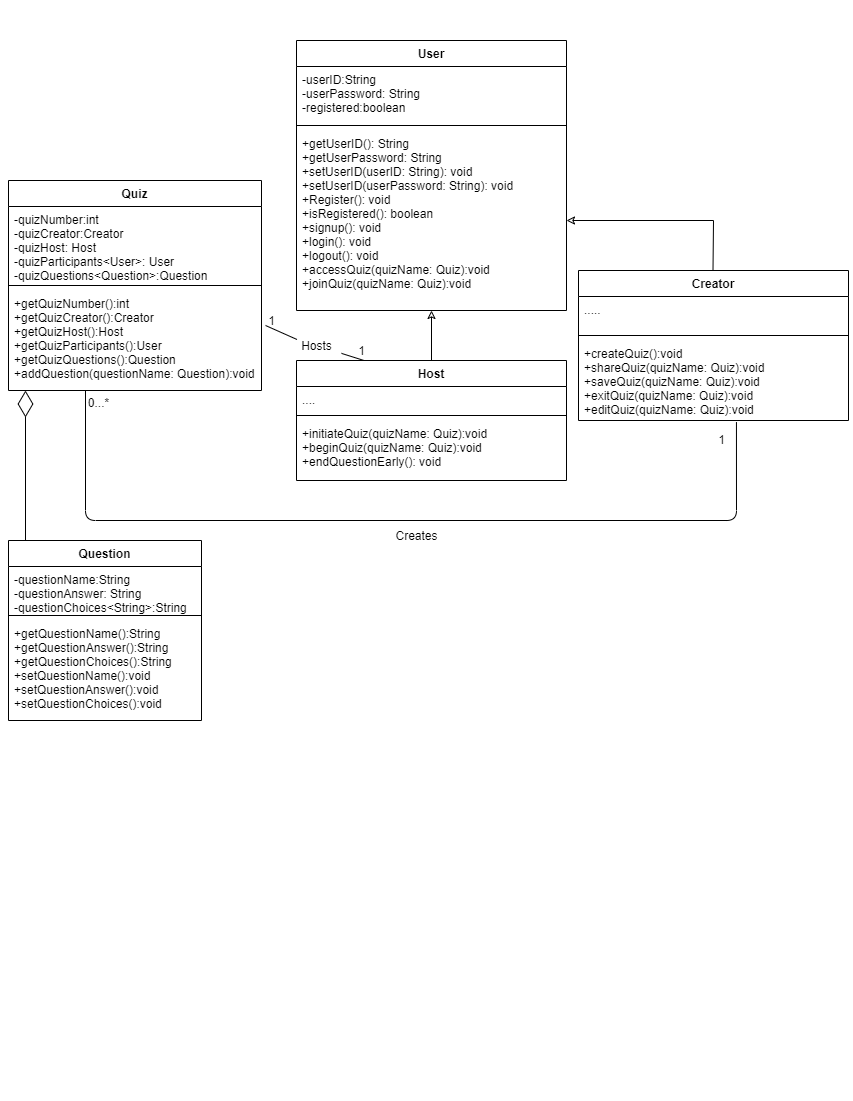

The diagram above was exported from draw.io. Its source (the exported page's mxGraphModel, read from the mxfile embedded in the PNG):
<mxGraphModel dx="2744" dy="1166" grid="1" gridSize="10" guides="1" tooltips="1" connect="1" arrows="1" fold="1" page="1" pageScale="1" pageWidth="850" pageHeight="1100" math="0" shadow="0">
  <root>
    <mxCell id="0" />
    <mxCell id="1" parent="0" />
    <mxCell id="VQEB2MLLZ4TBlKfeN5Z--1" value="" style="rounded=0;whiteSpace=wrap;html=1;strokeColor=none;" parent="1" vertex="1">
      <mxGeometry width="850" height="1100" as="geometry" />
    </mxCell>
    <mxCell id="y2tRWoNd_laOgwZk4VOu-6" value="Quiz" style="swimlane;fontStyle=1;align=center;verticalAlign=top;childLayout=stackLayout;horizontal=1;startSize=26;horizontalStack=0;resizeParent=1;resizeParentMax=0;resizeLast=0;collapsible=1;marginBottom=0;" parent="1" vertex="1">
      <mxGeometry x="7" y="180" width="253" height="210" as="geometry" />
    </mxCell>
    <mxCell id="y2tRWoNd_laOgwZk4VOu-7" value="-quizNumber:int&#10;-quizCreator:Creator &#10;-quizHost: Host&#10;-quizParticipants&lt;User&gt;: User&#10;-quizQuestions&lt;Question&gt;:Question&#10;" style="text;strokeColor=none;fillColor=none;align=left;verticalAlign=top;spacingLeft=4;spacingRight=4;overflow=hidden;rotatable=0;points=[[0,0.5],[1,0.5]];portConstraint=eastwest;" parent="y2tRWoNd_laOgwZk4VOu-6" vertex="1">
      <mxGeometry y="26" width="253" height="74" as="geometry" />
    </mxCell>
    <mxCell id="y2tRWoNd_laOgwZk4VOu-8" value="" style="line;strokeWidth=1;fillColor=none;align=left;verticalAlign=middle;spacingTop=-1;spacingLeft=3;spacingRight=3;rotatable=0;labelPosition=right;points=[];portConstraint=eastwest;" parent="y2tRWoNd_laOgwZk4VOu-6" vertex="1">
      <mxGeometry y="100" width="253" height="10" as="geometry" />
    </mxCell>
    <mxCell id="y2tRWoNd_laOgwZk4VOu-9" value="+getQuizNumber():int&#10;+getQuizCreator():Creator&#10;+getQuizHost():Host&#10;+getQuizParticipants():User&#10;+getQuizQuestions():Question&#10;+addQuestion(questionName: Question):void&#10;" style="text;strokeColor=none;fillColor=none;align=left;verticalAlign=top;spacingLeft=4;spacingRight=4;overflow=hidden;rotatable=0;points=[[0,0.5],[1,0.5]];portConstraint=eastwest;" parent="y2tRWoNd_laOgwZk4VOu-6" vertex="1">
      <mxGeometry y="110" width="253" height="100" as="geometry" />
    </mxCell>
    <mxCell id="y2tRWoNd_laOgwZk4VOu-14" value="Creator" style="swimlane;fontStyle=1;align=center;verticalAlign=top;childLayout=stackLayout;horizontal=1;startSize=26;horizontalStack=0;resizeParent=1;resizeParentMax=0;resizeLast=0;collapsible=1;marginBottom=0;" parent="1" vertex="1">
      <mxGeometry x="577" y="270" width="270" height="150" as="geometry" />
    </mxCell>
    <mxCell id="y2tRWoNd_laOgwZk4VOu-15" value="....." style="text;strokeColor=none;fillColor=none;align=left;verticalAlign=top;spacingLeft=4;spacingRight=4;overflow=hidden;rotatable=0;points=[[0,0.5],[1,0.5]];portConstraint=eastwest;" parent="y2tRWoNd_laOgwZk4VOu-14" vertex="1">
      <mxGeometry y="26" width="270" height="34" as="geometry" />
    </mxCell>
    <mxCell id="y2tRWoNd_laOgwZk4VOu-16" value="" style="line;strokeWidth=1;fillColor=none;align=left;verticalAlign=middle;spacingTop=-1;spacingLeft=3;spacingRight=3;rotatable=0;labelPosition=right;points=[];portConstraint=eastwest;" parent="y2tRWoNd_laOgwZk4VOu-14" vertex="1">
      <mxGeometry y="60" width="270" height="10" as="geometry" />
    </mxCell>
    <mxCell id="y2tRWoNd_laOgwZk4VOu-17" value="+createQuiz():void&#10;+shareQuiz(quizName: Quiz):void&#10;+saveQuiz(quizName: Quiz):void&#10;+exitQuiz(quizName: Quiz):void&#10;+editQuiz(quizName: Quiz):void&#10;" style="text;strokeColor=none;fillColor=none;align=left;verticalAlign=top;spacingLeft=4;spacingRight=4;overflow=hidden;rotatable=0;points=[[0,0.5],[1,0.5]];portConstraint=eastwest;" parent="y2tRWoNd_laOgwZk4VOu-14" vertex="1">
      <mxGeometry y="70" width="270" height="80" as="geometry" />
    </mxCell>
    <mxCell id="y2tRWoNd_laOgwZk4VOu-19" value="" style="rounded=0;orthogonalLoop=1;jettySize=auto;html=1;fillColor=#FFFFFF;strokeColor=#000000;endArrow=classic;endFill=0;" parent="1" source="y2tRWoNd_laOgwZk4VOu-10" target="y2tRWoNd_laOgwZk4VOu-4" edge="1">
      <mxGeometry relative="1" as="geometry" />
    </mxCell>
    <mxCell id="y2tRWoNd_laOgwZk4VOu-22" value="" style="rounded=0;orthogonalLoop=1;jettySize=auto;html=1;fillColor=#FFFFFF;strokeColor=#000000;endArrow=classic;endFill=0;entryX=1;entryY=0.5;entryDx=0;entryDy=0;" parent="1" target="y2tRWoNd_laOgwZk4VOu-4" edge="1">
      <mxGeometry relative="1" as="geometry">
        <mxPoint x="711.5" y="270" as="sourcePoint" />
        <mxPoint x="711.5" y="220" as="targetPoint" />
        <Array as="points">
          <mxPoint x="712" y="220" />
        </Array>
      </mxGeometry>
    </mxCell>
    <mxCell id="y2tRWoNd_laOgwZk4VOu-26" value="Hosts" style="text;html=1;align=center;verticalAlign=middle;resizable=0;points=[];autosize=1;glass=0;fillColor=#ffffff;" parent="1" vertex="1">
      <mxGeometry x="290" y="335" width="50" height="20" as="geometry" />
    </mxCell>
    <mxCell id="y2tRWoNd_laOgwZk4VOu-27" value="" style="endArrow=none;html=1;strokeColor=#000000;fillColor=#FFFFFF;exitX=0.25;exitY=0;exitDx=0;exitDy=0;" parent="1" source="y2tRWoNd_laOgwZk4VOu-10" target="y2tRWoNd_laOgwZk4VOu-26" edge="1">
      <mxGeometry width="50" height="50" relative="1" as="geometry">
        <mxPoint x="247" y="418" as="sourcePoint" />
        <mxPoint x="218.0000000000001" y="359" as="targetPoint" />
      </mxGeometry>
    </mxCell>
    <mxCell id="y2tRWoNd_laOgwZk4VOu-40" value="1" style="text;html=1;align=center;verticalAlign=middle;resizable=0;points=[];autosize=1;" parent="1" vertex="1">
      <mxGeometry x="710" y="429" width="20" height="20" as="geometry" />
    </mxCell>
    <mxCell id="y2tRWoNd_laOgwZk4VOu-35" value="0...*" style="text;html=1;align=center;verticalAlign=middle;resizable=0;points=[];autosize=1;" parent="1" vertex="1">
      <mxGeometry x="77" y="392" width="40" height="20" as="geometry" />
    </mxCell>
    <mxCell id="y2tRWoNd_laOgwZk4VOu-42" value="" style="endArrow=none;html=1;strokeColor=#000000;fillColor=#FFFFFF;entryX=0.585;entryY=1.02;entryDx=0;entryDy=0;entryPerimeter=0;" parent="1" target="y2tRWoNd_laOgwZk4VOu-17" edge="1">
      <mxGeometry width="50" height="50" relative="1" as="geometry">
        <mxPoint x="84" y="390" as="sourcePoint" />
        <mxPoint x="180" y="350" as="targetPoint" />
        <Array as="points">
          <mxPoint x="84" y="520" />
          <mxPoint x="735" y="520" />
        </Array>
      </mxGeometry>
    </mxCell>
    <mxCell id="y2tRWoNd_laOgwZk4VOu-44" value="Creates" style="text;html=1;align=center;verticalAlign=middle;resizable=0;points=[];autosize=1;glass=0;fillColor=#ffffff;" parent="1" vertex="1">
      <mxGeometry x="385" y="525" width="60" height="20" as="geometry" />
    </mxCell>
    <mxCell id="y2tRWoNd_laOgwZk4VOu-47" value="1" style="text;html=1;align=center;verticalAlign=middle;resizable=0;points=[];autosize=1;" parent="1" vertex="1">
      <mxGeometry x="350" y="340" width="20" height="20" as="geometry" />
    </mxCell>
    <mxCell id="g7qamiwFoZrSjlrKoz5x-1" value="Question" style="swimlane;fontStyle=1;align=center;verticalAlign=top;childLayout=stackLayout;horizontal=1;startSize=26;horizontalStack=0;resizeParent=1;resizeParentMax=0;resizeLast=0;collapsible=1;marginBottom=0;" parent="1" vertex="1">
      <mxGeometry x="7" y="540" width="193" height="180" as="geometry" />
    </mxCell>
    <mxCell id="g7qamiwFoZrSjlrKoz5x-2" value="-questionName:String&#10;-questionAnswer: String&#10;-questionChoices&lt;String&gt;:String &#10;&#10;" style="text;strokeColor=none;fillColor=none;align=left;verticalAlign=top;spacingLeft=4;spacingRight=4;overflow=hidden;rotatable=0;points=[[0,0.5],[1,0.5]];portConstraint=eastwest;" parent="g7qamiwFoZrSjlrKoz5x-1" vertex="1">
      <mxGeometry y="26" width="193" height="44" as="geometry" />
    </mxCell>
    <mxCell id="g7qamiwFoZrSjlrKoz5x-3" value="" style="line;strokeWidth=1;fillColor=none;align=left;verticalAlign=middle;spacingTop=-1;spacingLeft=3;spacingRight=3;rotatable=0;labelPosition=right;points=[];portConstraint=eastwest;" parent="g7qamiwFoZrSjlrKoz5x-1" vertex="1">
      <mxGeometry y="70" width="193" height="10" as="geometry" />
    </mxCell>
    <mxCell id="g7qamiwFoZrSjlrKoz5x-4" value="+getQuestionName():String&#10;+getQuestionAnswer():String&#10;+getQuestionChoices():String&#10;+setQuestionName():void&#10;+setQuestionAnswer():void&#10;+setQuestionChoices():void" style="text;strokeColor=none;fillColor=none;align=left;verticalAlign=top;spacingLeft=4;spacingRight=4;overflow=hidden;rotatable=0;points=[[0,0.5],[1,0.5]];portConstraint=eastwest;" parent="g7qamiwFoZrSjlrKoz5x-1" vertex="1">
      <mxGeometry y="80" width="193" height="100" as="geometry" />
    </mxCell>
    <mxCell id="g7qamiwFoZrSjlrKoz5x-7" value="" style="endArrow=diamondThin;endFill=0;endSize=24;html=1;" parent="1" edge="1">
      <mxGeometry width="160" relative="1" as="geometry">
        <mxPoint x="24" y="540" as="sourcePoint" />
        <mxPoint x="24" y="390" as="targetPoint" />
      </mxGeometry>
    </mxCell>
    <mxCell id="y2tRWoNd_laOgwZk4VOu-10" value="Host" style="swimlane;fontStyle=1;align=center;verticalAlign=top;childLayout=stackLayout;horizontal=1;startSize=26;horizontalStack=0;resizeParent=1;resizeParentMax=0;resizeLast=0;collapsible=1;marginBottom=0;" parent="1" vertex="1">
      <mxGeometry x="295" y="360" width="270" height="120" as="geometry" />
    </mxCell>
    <mxCell id="y2tRWoNd_laOgwZk4VOu-11" value="...." style="text;strokeColor=none;fillColor=none;align=left;verticalAlign=top;spacingLeft=4;spacingRight=4;overflow=hidden;rotatable=0;points=[[0,0.5],[1,0.5]];portConstraint=eastwest;" parent="y2tRWoNd_laOgwZk4VOu-10" vertex="1">
      <mxGeometry y="26" width="270" height="24" as="geometry" />
    </mxCell>
    <mxCell id="y2tRWoNd_laOgwZk4VOu-12" value="" style="line;strokeWidth=1;fillColor=none;align=left;verticalAlign=middle;spacingTop=-1;spacingLeft=3;spacingRight=3;rotatable=0;labelPosition=right;points=[];portConstraint=eastwest;" parent="y2tRWoNd_laOgwZk4VOu-10" vertex="1">
      <mxGeometry y="50" width="270" height="10" as="geometry" />
    </mxCell>
    <mxCell id="y2tRWoNd_laOgwZk4VOu-13" value="+initiateQuiz(quizName: Quiz):void&#10;+beginQuiz(quizName: Quiz):void&#10;+endQuestionEarly(): void" style="text;strokeColor=none;fillColor=none;align=left;verticalAlign=top;spacingLeft=4;spacingRight=4;overflow=hidden;rotatable=0;points=[[0,0.5],[1,0.5]];portConstraint=eastwest;" parent="y2tRWoNd_laOgwZk4VOu-10" vertex="1">
      <mxGeometry y="60" width="270" height="60" as="geometry" />
    </mxCell>
    <mxCell id="y2tRWoNd_laOgwZk4VOu-1" value="User" style="swimlane;fontStyle=1;align=center;verticalAlign=top;childLayout=stackLayout;horizontal=1;startSize=26;horizontalStack=0;resizeParent=1;resizeParentMax=0;resizeLast=0;collapsible=1;marginBottom=0;" parent="1" vertex="1">
      <mxGeometry x="295" y="40" width="270" height="270" as="geometry" />
    </mxCell>
    <mxCell id="y2tRWoNd_laOgwZk4VOu-2" value="-userID:String &#10;-userPassword: String&#10;-registered:boolean" style="text;strokeColor=none;fillColor=none;align=left;verticalAlign=top;spacingLeft=4;spacingRight=4;overflow=hidden;rotatable=0;points=[[0,0.5],[1,0.5]];portConstraint=eastwest;" parent="y2tRWoNd_laOgwZk4VOu-1" vertex="1">
      <mxGeometry y="26" width="270" height="54" as="geometry" />
    </mxCell>
    <mxCell id="y2tRWoNd_laOgwZk4VOu-3" value="" style="line;strokeWidth=1;fillColor=none;align=left;verticalAlign=middle;spacingTop=-1;spacingLeft=3;spacingRight=3;rotatable=0;labelPosition=right;points=[];portConstraint=eastwest;" parent="y2tRWoNd_laOgwZk4VOu-1" vertex="1">
      <mxGeometry y="80" width="270" height="10" as="geometry" />
    </mxCell>
    <mxCell id="y2tRWoNd_laOgwZk4VOu-4" value="+getUserID(): String&#10;+getUserPassword: String&#10;+setUserID(userID: String): void&#10;+setUserID(userPassword: String): void&#10;+Register(): void&#10;+isRegistered(): boolean&#10;+signup(): void&#10;+login(): void&#10;+logout(): void&#10;+accessQuiz(quizName: Quiz):void&#10;+joinQuiz(quizName: Quiz):void" style="text;strokeColor=none;fillColor=none;align=left;verticalAlign=top;spacingLeft=4;spacingRight=4;overflow=hidden;rotatable=0;points=[[0,0.5],[1,0.5]];portConstraint=eastwest;" parent="y2tRWoNd_laOgwZk4VOu-1" vertex="1">
      <mxGeometry y="90" width="270" height="180" as="geometry" />
    </mxCell>
    <mxCell id="g7qamiwFoZrSjlrKoz5x-9" value="" style="endArrow=none;html=1;strokeColor=#000000;fillColor=#FFFFFF;exitX=0.25;exitY=0;exitDx=0;exitDy=0;entryX=1.016;entryY=0.35;entryDx=0;entryDy=0;entryPerimeter=0;" parent="1" target="y2tRWoNd_laOgwZk4VOu-9" edge="1">
      <mxGeometry width="50" height="50" relative="1" as="geometry">
        <mxPoint x="295.5" y="339" as="sourcePoint" />
        <mxPoint x="273" y="331.8947368421052" as="targetPoint" />
      </mxGeometry>
    </mxCell>
    <mxCell id="g7qamiwFoZrSjlrKoz5x-10" value="1" style="text;html=1;align=center;verticalAlign=middle;resizable=0;points=[];autosize=1;" parent="1" vertex="1">
      <mxGeometry x="260" y="310" width="20" height="20" as="geometry" />
    </mxCell>
  </root>
</mxGraphModel>